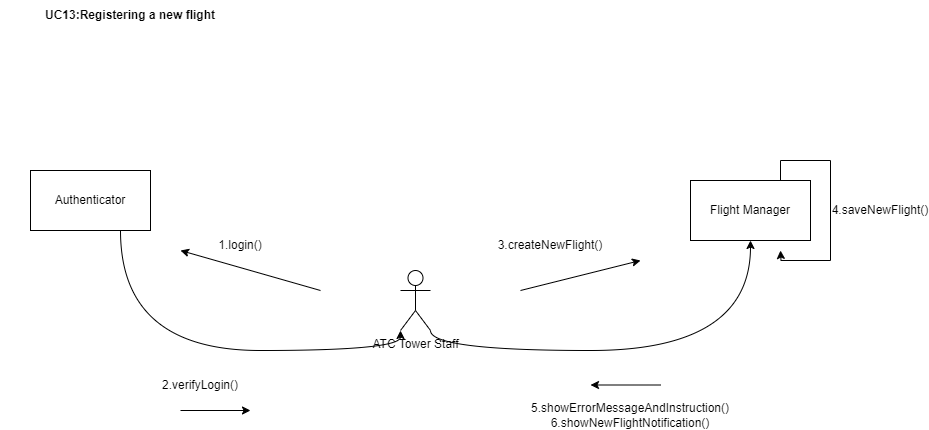

The diagram above was exported from draw.io. Its source (the exported page's mxGraphModel, read from the mxfile embedded in the PNG):
<mxGraphModel dx="1194" dy="600" grid="1" gridSize="10" guides="1" tooltips="1" connect="1" arrows="1" fold="1" page="1" pageScale="1" pageWidth="850" pageHeight="1100" math="0" shadow="0">
  <root>
    <mxCell id="0" />
    <mxCell id="1" parent="0" />
    <mxCell id="T3W3IEbKDBXhZcBxyBuh-1" value="&lt;b&gt;UC13:Registering a new flight&lt;/b&gt;" style="text;html=1;align=center;verticalAlign=middle;whiteSpace=wrap;rounded=0;" parent="1" vertex="1">
      <mxGeometry x="20" y="110" width="260" height="30" as="geometry" />
    </mxCell>
    <mxCell id="T3W3IEbKDBXhZcBxyBuh-2" value="Authenticator" style="rounded=0;whiteSpace=wrap;html=1;" parent="1" vertex="1">
      <mxGeometry x="50" y="280" width="120" height="60" as="geometry" />
    </mxCell>
    <mxCell id="H0RhdhAKfMpoq-Bb2jSs-11" style="edgeStyle=orthogonalEdgeStyle;rounded=0;orthogonalLoop=1;jettySize=auto;html=1;exitX=0.75;exitY=0;exitDx=0;exitDy=0;" parent="1" source="T3W3IEbKDBXhZcBxyBuh-3" edge="1">
      <mxGeometry relative="1" as="geometry">
        <mxPoint x="800" y="360" as="targetPoint" />
      </mxGeometry>
    </mxCell>
    <mxCell id="T3W3IEbKDBXhZcBxyBuh-3" value="Flight Manager" style="rounded=0;whiteSpace=wrap;html=1;" parent="1" vertex="1">
      <mxGeometry x="710" y="290" width="120" height="60" as="geometry" />
    </mxCell>
    <mxCell id="H0RhdhAKfMpoq-Bb2jSs-2" style="edgeStyle=orthogonalEdgeStyle;curved=1;rounded=0;orthogonalLoop=1;jettySize=auto;html=1;exitX=1;exitY=1;exitDx=0;exitDy=0;exitPerimeter=0;entryX=0.5;entryY=1;entryDx=0;entryDy=0;" parent="1" source="T3W3IEbKDBXhZcBxyBuh-4" target="T3W3IEbKDBXhZcBxyBuh-3" edge="1">
      <mxGeometry relative="1" as="geometry" />
    </mxCell>
    <mxCell id="T3W3IEbKDBXhZcBxyBuh-4" value="ATC Tower Staff" style="shape=umlActor;verticalLabelPosition=bottom;verticalAlign=top;html=1;outlineConnect=0;" parent="1" vertex="1">
      <mxGeometry x="420" y="380" width="30" height="60" as="geometry" />
    </mxCell>
    <mxCell id="H0RhdhAKfMpoq-Bb2jSs-1" style="edgeStyle=orthogonalEdgeStyle;curved=1;rounded=0;orthogonalLoop=1;jettySize=auto;html=1;exitX=0.75;exitY=1;exitDx=0;exitDy=0;entryX=0;entryY=1;entryDx=0;entryDy=0;entryPerimeter=0;" parent="1" source="T3W3IEbKDBXhZcBxyBuh-2" target="T3W3IEbKDBXhZcBxyBuh-4" edge="1">
      <mxGeometry relative="1" as="geometry" />
    </mxCell>
    <mxCell id="H0RhdhAKfMpoq-Bb2jSs-3" value="" style="endArrow=classic;html=1;rounded=0;curved=1;" parent="1" edge="1">
      <mxGeometry width="50" height="50" relative="1" as="geometry">
        <mxPoint x="340" y="400" as="sourcePoint" />
        <mxPoint x="200" y="360" as="targetPoint" />
      </mxGeometry>
    </mxCell>
    <mxCell id="H0RhdhAKfMpoq-Bb2jSs-5" value="1.login()" style="text;html=1;align=center;verticalAlign=middle;whiteSpace=wrap;rounded=0;" parent="1" vertex="1">
      <mxGeometry x="230" y="340" width="60" height="30" as="geometry" />
    </mxCell>
    <mxCell id="H0RhdhAKfMpoq-Bb2jSs-6" value="" style="endArrow=classic;html=1;rounded=0;curved=1;" parent="1" edge="1">
      <mxGeometry width="50" height="50" relative="1" as="geometry">
        <mxPoint x="200" y="520" as="sourcePoint" />
        <mxPoint x="270" y="520" as="targetPoint" />
      </mxGeometry>
    </mxCell>
    <mxCell id="H0RhdhAKfMpoq-Bb2jSs-7" value="2.verifyLogin()" style="text;html=1;align=center;verticalAlign=middle;whiteSpace=wrap;rounded=0;" parent="1" vertex="1">
      <mxGeometry x="190" y="480" width="60" height="30" as="geometry" />
    </mxCell>
    <mxCell id="H0RhdhAKfMpoq-Bb2jSs-8" value="" style="endArrow=classic;html=1;rounded=0;curved=1;" parent="1" edge="1">
      <mxGeometry width="50" height="50" relative="1" as="geometry">
        <mxPoint x="540" y="400" as="sourcePoint" />
        <mxPoint x="660" y="370" as="targetPoint" />
      </mxGeometry>
    </mxCell>
    <mxCell id="H0RhdhAKfMpoq-Bb2jSs-9" value="3.createNewFlight()" style="text;html=1;align=center;verticalAlign=middle;whiteSpace=wrap;rounded=0;" parent="1" vertex="1">
      <mxGeometry x="540" y="340" width="60" height="30" as="geometry" />
    </mxCell>
    <mxCell id="H0RhdhAKfMpoq-Bb2jSs-12" value="4.saveNewFlight()" style="text;html=1;align=center;verticalAlign=middle;whiteSpace=wrap;rounded=0;" parent="1" vertex="1">
      <mxGeometry x="870" y="305" width="60" height="30" as="geometry" />
    </mxCell>
    <mxCell id="2Iq2hJSwyVRFt_rxuG6h-1" value="" style="endArrow=classic;html=1;rounded=0;" edge="1" parent="1">
      <mxGeometry width="50" height="50" relative="1" as="geometry">
        <mxPoint x="680" y="494.5" as="sourcePoint" />
        <mxPoint x="610" y="494.5" as="targetPoint" />
      </mxGeometry>
    </mxCell>
    <mxCell id="2Iq2hJSwyVRFt_rxuG6h-2" value="5.showErrorMessageAndInstruction()&lt;div&gt;6.showNewFlightNotification()&lt;/div&gt;" style="text;html=1;align=center;verticalAlign=middle;whiteSpace=wrap;rounded=0;" vertex="1" parent="1">
      <mxGeometry x="620" y="510" width="60" height="30" as="geometry" />
    </mxCell>
  </root>
</mxGraphModel>